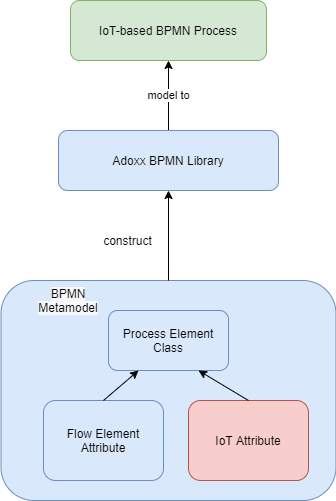

The diagram above was exported from draw.io. Its source (the exported page's mxGraphModel, read from the mxfile embedded in the PNG):
<mxGraphModel dx="868" dy="482" grid="1" gridSize="10" guides="1" tooltips="1" connect="1" arrows="1" fold="1" page="1" pageScale="1" pageWidth="827" pageHeight="1169" math="0" shadow="0">
  <root>
    <mxCell id="0" />
    <mxCell id="1" parent="0" />
    <mxCell id="Xl4uX-jlNjAJD9uKVANu-18" value="" style="rounded=1;whiteSpace=wrap;html=1;fillColor=#dae8fc;strokeColor=#6c8ebf;" parent="1" vertex="1">
      <mxGeometry x="287.5" y="480" width="335" height="220" as="geometry" />
    </mxCell>
    <mxCell id="Xl4uX-jlNjAJD9uKVANu-28" value="model to" style="edgeStyle=orthogonalEdgeStyle;rounded=0;orthogonalLoop=1;jettySize=auto;html=1;" parent="1" source="Xl4uX-jlNjAJD9uKVANu-25" target="Xl4uX-jlNjAJD9uKVANu-27" edge="1">
      <mxGeometry relative="1" as="geometry" />
    </mxCell>
    <mxCell id="Xl4uX-jlNjAJD9uKVANu-25" value="Adoxx BPMN Library" style="rounded=1;whiteSpace=wrap;html=1;fillColor=#dae8fc;strokeColor=#6c8ebf;" parent="1" vertex="1">
      <mxGeometry x="345" y="330" width="220" height="60" as="geometry" />
    </mxCell>
    <mxCell id="Xl4uX-jlNjAJD9uKVANu-27" value="IoT-based BPMN Process" style="whiteSpace=wrap;html=1;rounded=1;fillColor=#d5e8d4;strokeColor=#82b366;" parent="1" vertex="1">
      <mxGeometry x="357" y="200" width="196" height="60" as="geometry" />
    </mxCell>
    <mxCell id="Gah5YLMJk60SDH4VzrVj-1" value="construct&lt;br&gt;" style="text;html=1;align=center;verticalAlign=middle;resizable=0;points=[];autosize=1;" parent="1" vertex="1">
      <mxGeometry x="384" y="430" width="60" height="20" as="geometry" />
    </mxCell>
    <mxCell id="uFVHAVmDBgvPSYKsUdrj-2" value="&lt;span&gt;Process Element Class&lt;/span&gt;" style="rounded=1;whiteSpace=wrap;html=1;fillColor=#dae8fc;strokeColor=#6c8ebf;" parent="1" vertex="1">
      <mxGeometry x="395" y="510" width="120" height="60" as="geometry" />
    </mxCell>
    <mxCell id="uFVHAVmDBgvPSYKsUdrj-4" value="Flow Element Attribute" style="rounded=1;whiteSpace=wrap;html=1;fillColor=#dae8fc;strokeColor=#6c8ebf;" parent="1" vertex="1">
      <mxGeometry x="330" y="600" width="120" height="80" as="geometry" />
    </mxCell>
    <mxCell id="uFVHAVmDBgvPSYKsUdrj-7" value="IoT Attribute" style="rounded=1;whiteSpace=wrap;html=1;fillColor=#f8cecc;strokeColor=#b85450;" parent="1" vertex="1">
      <mxGeometry x="475" y="600" width="120" height="80" as="geometry" />
    </mxCell>
    <mxCell id="v7XV0RD_QvU-_gCzA8r6-3" value="" style="endArrow=classic;html=1;exitX=0.5;exitY=0;exitDx=0;exitDy=0;entryX=0.25;entryY=1;entryDx=0;entryDy=0;" edge="1" parent="1" source="uFVHAVmDBgvPSYKsUdrj-4" target="uFVHAVmDBgvPSYKsUdrj-2">
      <mxGeometry width="50" height="50" relative="1" as="geometry">
        <mxPoint x="385" y="530" as="sourcePoint" />
        <mxPoint x="435" y="480" as="targetPoint" />
      </mxGeometry>
    </mxCell>
    <mxCell id="v7XV0RD_QvU-_gCzA8r6-6" value="" style="endArrow=classic;html=1;entryX=0.75;entryY=1;entryDx=0;entryDy=0;exitX=0.5;exitY=0;exitDx=0;exitDy=0;" edge="1" parent="1" source="uFVHAVmDBgvPSYKsUdrj-7" target="uFVHAVmDBgvPSYKsUdrj-2">
      <mxGeometry width="50" height="50" relative="1" as="geometry">
        <mxPoint x="538" y="550" as="sourcePoint" />
        <mxPoint x="588" y="500" as="targetPoint" />
      </mxGeometry>
    </mxCell>
    <mxCell id="v7XV0RD_QvU-_gCzA8r6-8" value="&#10;&#10;&lt;span style=&quot;color: rgb(0, 0, 0); font-family: helvetica; font-size: 12px; font-style: normal; font-weight: 400; letter-spacing: normal; text-align: center; text-indent: 0px; text-transform: none; word-spacing: 0px; background-color: rgb(248, 249, 250); display: inline; float: none;&quot;&gt;BPMN Metamodel&lt;/span&gt;&#10;&#10;" style="text;html=1;strokeColor=none;fillColor=none;align=center;verticalAlign=middle;whiteSpace=wrap;rounded=0;" vertex="1" parent="1">
      <mxGeometry x="315" y="490" width="80" height="20" as="geometry" />
    </mxCell>
    <mxCell id="v7XV0RD_QvU-_gCzA8r6-9" value="" style="endArrow=classic;html=1;exitX=0.5;exitY=0;exitDx=0;exitDy=0;entryX=0.5;entryY=1;entryDx=0;entryDy=0;" edge="1" parent="1" source="Xl4uX-jlNjAJD9uKVANu-18" target="Xl4uX-jlNjAJD9uKVANu-25">
      <mxGeometry width="50" height="50" relative="1" as="geometry">
        <mxPoint x="400" y="530" as="sourcePoint" />
        <mxPoint x="450" y="480" as="targetPoint" />
      </mxGeometry>
    </mxCell>
  </root>
</mxGraphModel>